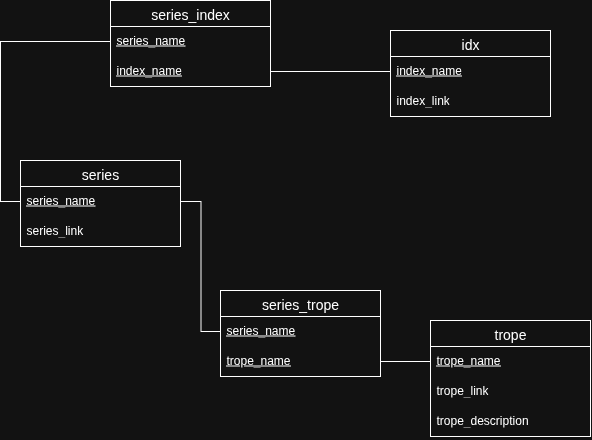

The diagram above was exported from draw.io. Its source (the exported page's mxGraphModel, read from the mxfile embedded in the PNG):
<mxGraphModel dx="1584" dy="868" grid="1" gridSize="10" guides="1" tooltips="1" connect="1" arrows="1" fold="1" page="1" pageScale="1" pageWidth="827" pageHeight="1169" math="0" shadow="0">
  <root>
    <mxCell id="0" />
    <mxCell id="1" parent="0" />
    <mxCell id="3Q0Ggi_eQj52BJspcKAN-1" value="series" style="swimlane;fontStyle=0;childLayout=stackLayout;horizontal=1;startSize=26;horizontalStack=0;resizeParent=1;resizeParentMax=0;resizeLast=0;collapsible=1;marginBottom=0;align=center;fontSize=14;" vertex="1" parent="1">
      <mxGeometry x="40" y="190" width="160" height="86" as="geometry" />
    </mxCell>
    <mxCell id="3Q0Ggi_eQj52BJspcKAN-2" value="series_name" style="text;strokeColor=none;fillColor=none;spacingLeft=4;spacingRight=4;overflow=hidden;rotatable=0;points=[[0,0.5],[1,0.5]];portConstraint=eastwest;fontSize=12;whiteSpace=wrap;html=1;fontStyle=4" vertex="1" parent="3Q0Ggi_eQj52BJspcKAN-1">
      <mxGeometry y="26" width="160" height="30" as="geometry" />
    </mxCell>
    <mxCell id="3Q0Ggi_eQj52BJspcKAN-3" value="series_link" style="text;strokeColor=none;fillColor=none;spacingLeft=4;spacingRight=4;overflow=hidden;rotatable=0;points=[[0,0.5],[1,0.5]];portConstraint=eastwest;fontSize=12;whiteSpace=wrap;html=1;" vertex="1" parent="3Q0Ggi_eQj52BJspcKAN-1">
      <mxGeometry y="56" width="160" height="30" as="geometry" />
    </mxCell>
    <mxCell id="3Q0Ggi_eQj52BJspcKAN-5" value="idx" style="swimlane;fontStyle=0;childLayout=stackLayout;horizontal=1;startSize=26;horizontalStack=0;resizeParent=1;resizeParentMax=0;resizeLast=0;collapsible=1;marginBottom=0;align=center;fontSize=14;" vertex="1" parent="1">
      <mxGeometry x="410" y="60" width="160" height="86" as="geometry" />
    </mxCell>
    <mxCell id="3Q0Ggi_eQj52BJspcKAN-6" value="index_name" style="text;strokeColor=none;fillColor=none;spacingLeft=4;spacingRight=4;overflow=hidden;rotatable=0;points=[[0,0.5],[1,0.5]];portConstraint=eastwest;fontSize=12;whiteSpace=wrap;html=1;fontStyle=4" vertex="1" parent="3Q0Ggi_eQj52BJspcKAN-5">
      <mxGeometry y="26" width="160" height="30" as="geometry" />
    </mxCell>
    <mxCell id="3Q0Ggi_eQj52BJspcKAN-7" value="index_link" style="text;strokeColor=none;fillColor=none;spacingLeft=4;spacingRight=4;overflow=hidden;rotatable=0;points=[[0,0.5],[1,0.5]];portConstraint=eastwest;fontSize=12;whiteSpace=wrap;html=1;" vertex="1" parent="3Q0Ggi_eQj52BJspcKAN-5">
      <mxGeometry y="56" width="160" height="30" as="geometry" />
    </mxCell>
    <mxCell id="3Q0Ggi_eQj52BJspcKAN-8" value="trope" style="swimlane;fontStyle=0;childLayout=stackLayout;horizontal=1;startSize=26;horizontalStack=0;resizeParent=1;resizeParentMax=0;resizeLast=0;collapsible=1;marginBottom=0;align=center;fontSize=14;" vertex="1" parent="1">
      <mxGeometry x="450" y="350" width="160" height="116" as="geometry" />
    </mxCell>
    <mxCell id="3Q0Ggi_eQj52BJspcKAN-9" value="trope_name" style="text;strokeColor=none;fillColor=none;spacingLeft=4;spacingRight=4;overflow=hidden;rotatable=0;points=[[0,0.5],[1,0.5]];portConstraint=eastwest;fontSize=12;whiteSpace=wrap;html=1;fontStyle=4" vertex="1" parent="3Q0Ggi_eQj52BJspcKAN-8">
      <mxGeometry y="26" width="160" height="30" as="geometry" />
    </mxCell>
    <mxCell id="3Q0Ggi_eQj52BJspcKAN-10" value="trope_link" style="text;strokeColor=none;fillColor=none;spacingLeft=4;spacingRight=4;overflow=hidden;rotatable=0;points=[[0,0.5],[1,0.5]];portConstraint=eastwest;fontSize=12;whiteSpace=wrap;html=1;" vertex="1" parent="3Q0Ggi_eQj52BJspcKAN-8">
      <mxGeometry y="56" width="160" height="30" as="geometry" />
    </mxCell>
    <mxCell id="3Q0Ggi_eQj52BJspcKAN-11" value="trope_description" style="text;strokeColor=none;fillColor=none;spacingLeft=4;spacingRight=4;overflow=hidden;rotatable=0;points=[[0,0.5],[1,0.5]];portConstraint=eastwest;fontSize=12;whiteSpace=wrap;html=1;" vertex="1" parent="3Q0Ggi_eQj52BJspcKAN-8">
      <mxGeometry y="86" width="160" height="30" as="geometry" />
    </mxCell>
    <mxCell id="3Q0Ggi_eQj52BJspcKAN-12" value="series_trope" style="swimlane;fontStyle=0;childLayout=stackLayout;horizontal=1;startSize=26;horizontalStack=0;resizeParent=1;resizeParentMax=0;resizeLast=0;collapsible=1;marginBottom=0;align=center;fontSize=14;" vertex="1" parent="1">
      <mxGeometry x="240" y="320" width="160" height="86" as="geometry" />
    </mxCell>
    <mxCell id="3Q0Ggi_eQj52BJspcKAN-13" value="series_name" style="text;strokeColor=none;fillColor=none;spacingLeft=4;spacingRight=4;overflow=hidden;rotatable=0;points=[[0,0.5],[1,0.5]];portConstraint=eastwest;fontSize=12;whiteSpace=wrap;html=1;fontStyle=4" vertex="1" parent="3Q0Ggi_eQj52BJspcKAN-12">
      <mxGeometry y="26" width="160" height="30" as="geometry" />
    </mxCell>
    <mxCell id="3Q0Ggi_eQj52BJspcKAN-14" value="trope_name" style="text;strokeColor=none;fillColor=none;spacingLeft=4;spacingRight=4;overflow=hidden;rotatable=0;points=[[0,0.5],[1,0.5]];portConstraint=eastwest;fontSize=12;whiteSpace=wrap;html=1;fontStyle=4" vertex="1" parent="3Q0Ggi_eQj52BJspcKAN-12">
      <mxGeometry y="56" width="160" height="30" as="geometry" />
    </mxCell>
    <mxCell id="3Q0Ggi_eQj52BJspcKAN-16" value="" style="endArrow=none;html=1;rounded=0;exitX=1;exitY=0.5;exitDx=0;exitDy=0;entryX=0;entryY=0.5;entryDx=0;entryDy=0;edgeStyle=elbowEdgeStyle;" edge="1" parent="1" source="3Q0Ggi_eQj52BJspcKAN-2" target="3Q0Ggi_eQj52BJspcKAN-13">
      <mxGeometry relative="1" as="geometry">
        <mxPoint x="170" y="370" as="sourcePoint" />
        <mxPoint x="330" y="370" as="targetPoint" />
      </mxGeometry>
    </mxCell>
    <mxCell id="3Q0Ggi_eQj52BJspcKAN-17" value="" style="endArrow=none;html=1;rounded=0;exitX=0;exitY=0.5;exitDx=0;exitDy=0;entryX=1;entryY=0.5;entryDx=0;entryDy=0;edgeStyle=elbowEdgeStyle;" edge="1" parent="1" source="3Q0Ggi_eQj52BJspcKAN-9" target="3Q0Ggi_eQj52BJspcKAN-14">
      <mxGeometry relative="1" as="geometry">
        <mxPoint x="210" y="241" as="sourcePoint" />
        <mxPoint x="250" y="371" as="targetPoint" />
      </mxGeometry>
    </mxCell>
    <mxCell id="3Q0Ggi_eQj52BJspcKAN-18" value="" style="endArrow=none;html=1;rounded=0;edgeStyle=elbowEdgeStyle;exitX=0;exitY=0.5;exitDx=0;exitDy=0;entryX=1;entryY=0.5;entryDx=0;entryDy=0;" edge="1" parent="1" source="3Q0Ggi_eQj52BJspcKAN-6" target="3Q0Ggi_eQj52BJspcKAN-21">
      <mxGeometry relative="1" as="geometry">
        <mxPoint x="380" y="140" as="sourcePoint" />
        <mxPoint x="250" y="371" as="targetPoint" />
        <Array as="points">
          <mxPoint x="350" y="90" />
        </Array>
      </mxGeometry>
    </mxCell>
    <mxCell id="3Q0Ggi_eQj52BJspcKAN-19" value="series_index" style="swimlane;fontStyle=0;childLayout=stackLayout;horizontal=1;startSize=26;horizontalStack=0;resizeParent=1;resizeParentMax=0;resizeLast=0;collapsible=1;marginBottom=0;align=center;fontSize=14;" vertex="1" parent="1">
      <mxGeometry x="130" y="30" width="160" height="86" as="geometry" />
    </mxCell>
    <mxCell id="3Q0Ggi_eQj52BJspcKAN-20" value="series_name" style="text;strokeColor=none;fillColor=none;spacingLeft=4;spacingRight=4;overflow=hidden;rotatable=0;points=[[0,0.5],[1,0.5]];portConstraint=eastwest;fontSize=12;whiteSpace=wrap;html=1;fontStyle=4" vertex="1" parent="3Q0Ggi_eQj52BJspcKAN-19">
      <mxGeometry y="26" width="160" height="30" as="geometry" />
    </mxCell>
    <mxCell id="3Q0Ggi_eQj52BJspcKAN-21" value="index_name" style="text;strokeColor=none;fillColor=none;spacingLeft=4;spacingRight=4;overflow=hidden;rotatable=0;points=[[0,0.5],[1,0.5]];portConstraint=eastwest;fontSize=12;whiteSpace=wrap;html=1;fontStyle=4" vertex="1" parent="3Q0Ggi_eQj52BJspcKAN-19">
      <mxGeometry y="56" width="160" height="30" as="geometry" />
    </mxCell>
    <mxCell id="3Q0Ggi_eQj52BJspcKAN-22" value="" style="endArrow=none;html=1;rounded=0;edgeStyle=elbowEdgeStyle;entryX=0;entryY=0.5;entryDx=0;entryDy=0;exitX=0;exitY=0.5;exitDx=0;exitDy=0;" edge="1" parent="1" source="3Q0Ggi_eQj52BJspcKAN-2" target="3Q0Ggi_eQj52BJspcKAN-20">
      <mxGeometry relative="1" as="geometry">
        <mxPoint x="30" y="215" as="sourcePoint" />
        <mxPoint x="110" y="70" as="targetPoint" />
        <Array as="points">
          <mxPoint x="20" y="150" />
        </Array>
      </mxGeometry>
    </mxCell>
  </root>
</mxGraphModel>